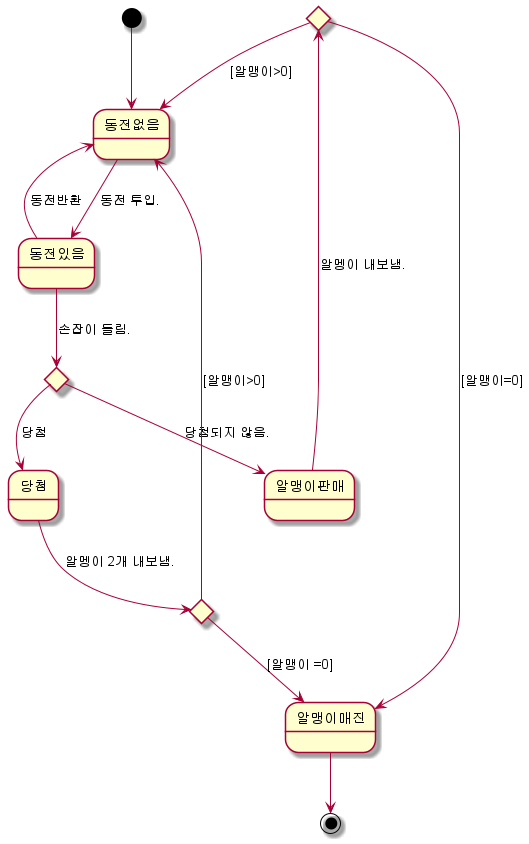

The diagram above was rendered by PlantUML. Its source (embedded in the PNG):
@startuml

state c <<choice>>
state prizeYn <<choice>>
state ballYn <<choice>>

[*] --> 동전없음
동전없음 --> 동전있음 : 동전 투입.
동전있음 --> 동전없음 : 동전반환
동전있음 --> prizeYn : 손잡이 돌림.
prizeYn --> 알맹이판매 : 당첨되지 않음.
prizeYn --> 당첨 : 당첨
당첨 --> ballYn : 알멩이 2개 내보냄.
ballYn --> 알맹이매진 : [알맹이 =0]
ballYn --> 동전없음 : [알맹이>0]
알맹이판매 --> c : 알멩이 내보냄.
c --> 동전없음 : [알맹이>0]
c --> 알맹이매진 : [알맹이=0]
알맹이매진 --> [*]

@enduml